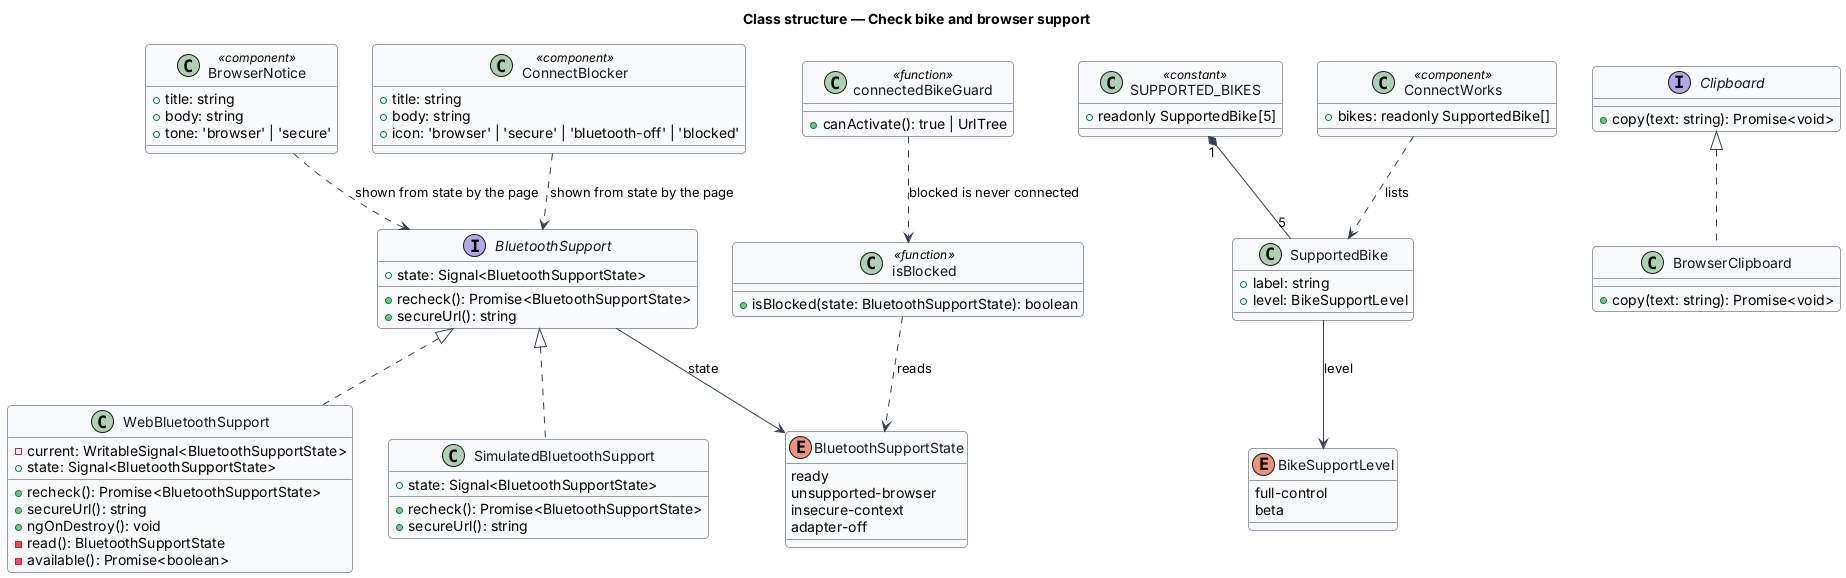

The diagram above was rendered by PlantUML. Its source (embedded in the PNG):
@startuml
' --- shared skin header ---
skinparam backgroundColor #FFFFFF
skinparam shadowing false
skinparam roundcorner 8
skinparam defaultFontName Arial
skinparam ArrowColor #344054
skinparam class {
  BorderColor #344054
  FontColor #101828
  BackgroundColor #F9FAFB
}
' --------------------------
title Class structure — Check bike and browser support

enum BluetoothSupportState {
  ready
  unsupported-browser
  insecure-context
  adapter-off
}

interface BluetoothSupport {
  +state: Signal<BluetoothSupportState>
  +recheck(): Promise<BluetoothSupportState>
  +secureUrl(): string
}

class WebBluetoothSupport {
  -current: WritableSignal<BluetoothSupportState>
  +state: Signal<BluetoothSupportState>
  +recheck(): Promise<BluetoothSupportState>
  +secureUrl(): string
  +ngOnDestroy(): void
  -read(): BluetoothSupportState
  -available(): Promise<boolean>
}

class SimulatedBluetoothSupport {
  +state: Signal<BluetoothSupportState>
  +recheck(): Promise<BluetoothSupportState>
  +secureUrl(): string
}

class "isBlocked" as isBlocked <<function>> {
  +isBlocked(state: BluetoothSupportState): boolean
}

enum BikeSupportLevel {
  full-control
  beta
}

class SupportedBike {
  +label: string
  +level: BikeSupportLevel
}

class "SUPPORTED_BIKES" as bikes <<constant>> {
  +readonly SupportedBike[5]
}

interface Clipboard {
  +copy(text: string): Promise<void>
}

class BrowserClipboard {
  +copy(text: string): Promise<void>
}

class BrowserNotice <<component>> {
  +title: string
  +body: string
  +tone: 'browser' | 'secure'
}

class ConnectBlocker <<component>> {
  +title: string
  +body: string
  +icon: 'browser' | 'secure' | 'bluetooth-off' | 'blocked'
}

class ConnectWorks <<component>> {
  +bikes: readonly SupportedBike[]
}

class "connectedBikeGuard" as guard <<function>> {
  +canActivate(): true | UrlTree
}

BluetoothSupport <|.. WebBluetoothSupport
BluetoothSupport <|.. SimulatedBluetoothSupport
BluetoothSupport --> BluetoothSupportState : state
isBlocked ..> BluetoothSupportState : reads
Clipboard <|.. BrowserClipboard
SupportedBike --> BikeSupportLevel : level
bikes "1" *-- "5" SupportedBike
ConnectWorks ..> SupportedBike : lists
BrowserNotice ..> BluetoothSupport : shown from state by the page
ConnectBlocker ..> BluetoothSupport : shown from state by the page
guard ..> isBlocked : blocked is never connected
@enduml